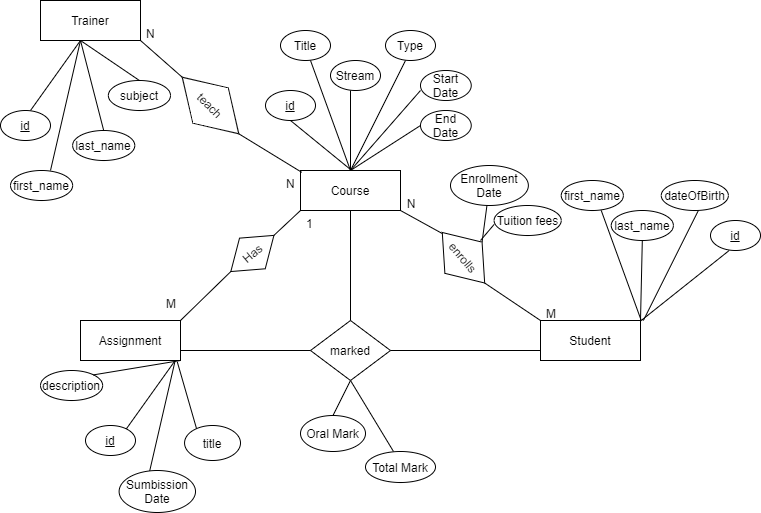

The diagram above was exported from draw.io. Its source (the exported page's mxGraphModel, read from the mxfile embedded in the PNG):
<mxGraphModel dx="1038" dy="548" grid="1" gridSize="10" guides="1" tooltips="1" connect="1" arrows="1" fold="1" page="1" pageScale="1" pageWidth="827" pageHeight="1169" math="0" shadow="0" extFonts="Permanent Marker^https://fonts.googleapis.com/css?family=Permanent+Marker">
  <root>
    <mxCell id="0" />
    <mxCell id="1" parent="0" />
    <mxCell id="3QfOBAN0hCmvXRh9Dy4Z-1" value="Trainer" style="whiteSpace=wrap;html=1;align=center;" parent="1" vertex="1">
      <mxGeometry x="60" y="80" width="100" height="40" as="geometry" />
    </mxCell>
    <mxCell id="3QfOBAN0hCmvXRh9Dy4Z-2" value="Course" style="whiteSpace=wrap;html=1;align=center;" parent="1" vertex="1">
      <mxGeometry x="320" y="250" width="100" height="40" as="geometry" />
    </mxCell>
    <mxCell id="3QfOBAN0hCmvXRh9Dy4Z-3" value="teach" style="shape=rhombus;perimeter=rhombusPerimeter;whiteSpace=wrap;html=1;align=center;rotation=45;" parent="1" vertex="1">
      <mxGeometry x="190" y="160" width="80" height="50" as="geometry" />
    </mxCell>
    <mxCell id="3QfOBAN0hCmvXRh9Dy4Z-4" value="" style="endArrow=none;html=1;rounded=0;entryX=0;entryY=0.5;entryDx=0;entryDy=0;exitX=1;exitY=1;exitDx=0;exitDy=0;" parent="1" source="3QfOBAN0hCmvXRh9Dy4Z-1" target="3QfOBAN0hCmvXRh9Dy4Z-3" edge="1">
      <mxGeometry relative="1" as="geometry">
        <mxPoint x="160" y="99.5" as="sourcePoint" />
        <mxPoint x="220" y="100" as="targetPoint" />
      </mxGeometry>
    </mxCell>
    <mxCell id="3QfOBAN0hCmvXRh9Dy4Z-7" value="N" style="text;strokeColor=none;fillColor=none;spacingLeft=4;spacingRight=4;overflow=hidden;rotatable=0;points=[[0,0.5],[1,0.5]];portConstraint=eastwest;fontSize=12;" parent="1" vertex="1">
      <mxGeometry x="300" y="250" width="20" height="20" as="geometry" />
    </mxCell>
    <mxCell id="3QfOBAN0hCmvXRh9Dy4Z-8" value="N" style="text;strokeColor=none;fillColor=none;spacingLeft=4;spacingRight=4;overflow=hidden;rotatable=0;points=[[0,0.5],[1,0.5]];portConstraint=eastwest;fontSize=12;" parent="1" vertex="1">
      <mxGeometry x="160" y="100" width="20" height="20" as="geometry" />
    </mxCell>
    <mxCell id="3QfOBAN0hCmvXRh9Dy4Z-11" value="" style="endArrow=none;html=1;rounded=0;entryX=0;entryY=0;entryDx=0;entryDy=0;exitX=1;exitY=0.5;exitDx=0;exitDy=0;" parent="1" source="9LvRTssQbuAoBYACWg2Z-1" target="3QfOBAN0hCmvXRh9Dy4Z-9" edge="1">
      <mxGeometry relative="1" as="geometry">
        <mxPoint x="620" y="340" as="sourcePoint" />
        <mxPoint x="680" y="100.5" as="targetPoint" />
      </mxGeometry>
    </mxCell>
    <mxCell id="3QfOBAN0hCmvXRh9Dy4Z-12" value="" style="endArrow=none;html=1;rounded=0;exitX=1;exitY=1;exitDx=0;exitDy=0;entryX=0.039;entryY=0.5;entryDx=0;entryDy=0;entryPerimeter=0;" parent="1" source="3QfOBAN0hCmvXRh9Dy4Z-2" target="9LvRTssQbuAoBYACWg2Z-1" edge="1">
      <mxGeometry relative="1" as="geometry">
        <mxPoint x="460" y="100" as="sourcePoint" />
        <mxPoint x="490" y="290" as="targetPoint" />
      </mxGeometry>
    </mxCell>
    <mxCell id="3QfOBAN0hCmvXRh9Dy4Z-34" value="" style="endArrow=none;html=1;rounded=0;entryX=1.06;entryY=0.09;entryDx=0;entryDy=0;exitX=1;exitY=1;exitDx=0;exitDy=0;entryPerimeter=0;" parent="1" target="3QfOBAN0hCmvXRh9Dy4Z-7" edge="1">
      <mxGeometry relative="1" as="geometry">
        <mxPoint x="258.28" y="213.28" as="sourcePoint" />
        <mxPoint x="299.99572875253807" y="249.9957287525381" as="targetPoint" />
      </mxGeometry>
    </mxCell>
    <mxCell id="3QfOBAN0hCmvXRh9Dy4Z-9" value="Student" style="whiteSpace=wrap;html=1;align=center;" parent="1" vertex="1">
      <mxGeometry x="560" y="400" width="100" height="40" as="geometry" />
    </mxCell>
    <mxCell id="3QfOBAN0hCmvXRh9Dy4Z-40" value="1" style="text;strokeColor=none;fillColor=none;spacingLeft=4;spacingRight=4;overflow=hidden;rotatable=0;points=[[0,0.5],[1,0.5]];portConstraint=eastwest;fontSize=12;" parent="1" vertex="1">
      <mxGeometry x="320" y="290" width="20" height="20" as="geometry" />
    </mxCell>
    <mxCell id="3QfOBAN0hCmvXRh9Dy4Z-46" value="id" style="ellipse;whiteSpace=wrap;html=1;align=center;fontStyle=4;" parent="1" vertex="1">
      <mxGeometry x="285" y="170" width="50" height="30" as="geometry" />
    </mxCell>
    <mxCell id="3QfOBAN0hCmvXRh9Dy4Z-49" value="Title" style="ellipse;whiteSpace=wrap;html=1;align=center;" parent="1" vertex="1">
      <mxGeometry x="300" y="110" width="50" height="30" as="geometry" />
    </mxCell>
    <mxCell id="3QfOBAN0hCmvXRh9Dy4Z-55" value="Stream" style="ellipse;whiteSpace=wrap;html=1;align=center;" parent="1" vertex="1">
      <mxGeometry x="350" y="140" width="50" height="30" as="geometry" />
    </mxCell>
    <mxCell id="3QfOBAN0hCmvXRh9Dy4Z-56" value="Type" style="ellipse;whiteSpace=wrap;html=1;align=center;" parent="1" vertex="1">
      <mxGeometry x="405" y="110" width="50" height="30" as="geometry" />
    </mxCell>
    <mxCell id="3QfOBAN0hCmvXRh9Dy4Z-58" value="End Date" style="ellipse;whiteSpace=wrap;html=1;align=center;direction=south;" parent="1" vertex="1">
      <mxGeometry x="440" y="190" width="50.74" height="30" as="geometry" />
    </mxCell>
    <mxCell id="3QfOBAN0hCmvXRh9Dy4Z-59" value="Start&lt;br&gt;Date" style="ellipse;whiteSpace=wrap;html=1;align=center;direction=south;" parent="1" vertex="1">
      <mxGeometry x="440" y="150" width="50.74" height="30" as="geometry" />
    </mxCell>
    <mxCell id="3QfOBAN0hCmvXRh9Dy4Z-65" value="" style="endArrow=none;html=1;rounded=0;" parent="1" edge="1">
      <mxGeometry relative="1" as="geometry">
        <mxPoint x="310" y="200" as="sourcePoint" />
        <mxPoint x="370" y="249" as="targetPoint" />
      </mxGeometry>
    </mxCell>
    <mxCell id="3QfOBAN0hCmvXRh9Dy4Z-66" value="" style="endArrow=none;html=1;rounded=0;" parent="1" edge="1">
      <mxGeometry relative="1" as="geometry">
        <mxPoint x="330" y="140" as="sourcePoint" />
        <mxPoint x="370" y="250" as="targetPoint" />
      </mxGeometry>
    </mxCell>
    <mxCell id="3QfOBAN0hCmvXRh9Dy4Z-67" value="" style="endArrow=none;html=1;rounded=0;" parent="1" edge="1">
      <mxGeometry relative="1" as="geometry">
        <mxPoint x="370" y="170" as="sourcePoint" />
        <mxPoint x="370" y="250" as="targetPoint" />
      </mxGeometry>
    </mxCell>
    <mxCell id="3QfOBAN0hCmvXRh9Dy4Z-68" value="" style="endArrow=none;html=1;rounded=0;" parent="1" edge="1">
      <mxGeometry relative="1" as="geometry">
        <mxPoint x="425" y="140" as="sourcePoint" />
        <mxPoint x="370" y="250" as="targetPoint" />
      </mxGeometry>
    </mxCell>
    <mxCell id="3QfOBAN0hCmvXRh9Dy4Z-72" value="" style="endArrow=none;html=1;rounded=0;entryX=0.5;entryY=1;entryDx=0;entryDy=0;" parent="1" target="3QfOBAN0hCmvXRh9Dy4Z-58" edge="1">
      <mxGeometry relative="1" as="geometry">
        <mxPoint x="440" y="170" as="sourcePoint" />
        <mxPoint x="441.48" y="170" as="targetPoint" />
        <Array as="points">
          <mxPoint x="370" y="250" />
        </Array>
      </mxGeometry>
    </mxCell>
    <mxCell id="3QfOBAN0hCmvXRh9Dy4Z-73" value="id" style="ellipse;whiteSpace=wrap;html=1;align=center;fontStyle=4;" parent="1" vertex="1">
      <mxGeometry x="730" y="300" width="50" height="30" as="geometry" />
    </mxCell>
    <mxCell id="3QfOBAN0hCmvXRh9Dy4Z-74" value="first_name" style="ellipse;whiteSpace=wrap;html=1;align=center;" parent="1" vertex="1">
      <mxGeometry x="580.74" y="260" width="62.13" height="30" as="geometry" />
    </mxCell>
    <mxCell id="3QfOBAN0hCmvXRh9Dy4Z-75" value="last_name" style="ellipse;whiteSpace=wrap;html=1;align=center;" parent="1" vertex="1">
      <mxGeometry x="630.74" y="290" width="62.13" height="30" as="geometry" />
    </mxCell>
    <mxCell id="3QfOBAN0hCmvXRh9Dy4Z-76" value="dateOfBirth" style="ellipse;whiteSpace=wrap;html=1;align=center;" parent="1" vertex="1">
      <mxGeometry x="680.74" y="260" width="67.13" height="30" as="geometry" />
    </mxCell>
    <mxCell id="3QfOBAN0hCmvXRh9Dy4Z-79" value="" style="endArrow=none;html=1;rounded=0;" parent="1" edge="1">
      <mxGeometry relative="1" as="geometry">
        <mxPoint x="513.61" y="303.96" as="sourcePoint" />
        <mxPoint x="500" y="320" as="targetPoint" />
      </mxGeometry>
    </mxCell>
    <mxCell id="3QfOBAN0hCmvXRh9Dy4Z-80" value="" style="endArrow=none;html=1;rounded=0;exitX=1;exitY=0;exitDx=0;exitDy=0;entryX=0.5;entryY=1;entryDx=0;entryDy=0;" parent="1" source="3QfOBAN0hCmvXRh9Dy4Z-9" target="3QfOBAN0hCmvXRh9Dy4Z-75" edge="1">
      <mxGeometry relative="1" as="geometry">
        <mxPoint x="692.13" y="170" as="sourcePoint" />
        <mxPoint x="692.13" y="250" as="targetPoint" />
      </mxGeometry>
    </mxCell>
    <mxCell id="3QfOBAN0hCmvXRh9Dy4Z-81" value="" style="endArrow=none;html=1;rounded=0;" parent="1" edge="1">
      <mxGeometry relative="1" as="geometry">
        <mxPoint x="717.87" y="290" as="sourcePoint" />
        <mxPoint x="662.87" y="400" as="targetPoint" />
      </mxGeometry>
    </mxCell>
    <mxCell id="3QfOBAN0hCmvXRh9Dy4Z-83" value="" style="endArrow=none;html=1;rounded=0;" parent="1" edge="1">
      <mxGeometry relative="1" as="geometry">
        <mxPoint x="620.74" y="290" as="sourcePoint" />
        <mxPoint x="660.74" y="400" as="targetPoint" />
      </mxGeometry>
    </mxCell>
    <mxCell id="3QfOBAN0hCmvXRh9Dy4Z-98" value="" style="endArrow=none;html=1;rounded=0;" parent="1" edge="1">
      <mxGeometry relative="1" as="geometry">
        <mxPoint x="50" y="190" as="sourcePoint" />
        <mxPoint x="70" y="250" as="targetPoint" />
        <Array as="points">
          <mxPoint x="100" y="120" />
        </Array>
      </mxGeometry>
    </mxCell>
    <mxCell id="3QfOBAN0hCmvXRh9Dy4Z-99" value="id" style="ellipse;whiteSpace=wrap;html=1;align=center;fontStyle=4;" parent="1" vertex="1">
      <mxGeometry x="20" y="190" width="50" height="30" as="geometry" />
    </mxCell>
    <mxCell id="3QfOBAN0hCmvXRh9Dy4Z-100" value="first_name" style="ellipse;whiteSpace=wrap;html=1;align=center;" parent="1" vertex="1">
      <mxGeometry x="30" y="250" width="62.13" height="30" as="geometry" />
    </mxCell>
    <mxCell id="3QfOBAN0hCmvXRh9Dy4Z-101" value="last_name" style="ellipse;whiteSpace=wrap;html=1;align=center;" parent="1" vertex="1">
      <mxGeometry x="92.13" y="210" width="62.13" height="30" as="geometry" />
    </mxCell>
    <mxCell id="3QfOBAN0hCmvXRh9Dy4Z-102" value="subject" style="ellipse;whiteSpace=wrap;html=1;align=center;" parent="1" vertex="1">
      <mxGeometry x="127.86999999999999" y="160" width="62.13" height="30" as="geometry" />
    </mxCell>
    <mxCell id="3QfOBAN0hCmvXRh9Dy4Z-103" value="" style="endArrow=none;html=1;rounded=0;entryX=0.5;entryY=0;entryDx=0;entryDy=0;exitX=0.5;exitY=0;exitDx=0;exitDy=0;" parent="1" source="3QfOBAN0hCmvXRh9Dy4Z-101" target="3QfOBAN0hCmvXRh9Dy4Z-102" edge="1">
      <mxGeometry relative="1" as="geometry">
        <mxPoint x="90" y="330" as="sourcePoint" />
        <mxPoint x="250" y="330" as="targetPoint" />
        <Array as="points">
          <mxPoint x="100" y="120" />
        </Array>
      </mxGeometry>
    </mxCell>
    <mxCell id="3QfOBAN0hCmvXRh9Dy4Z-107" value="" style="endArrow=none;html=1;rounded=0;" parent="1" edge="1">
      <mxGeometry relative="1" as="geometry">
        <mxPoint x="144.68" y="510" as="sourcePoint" />
        <mxPoint x="164.68" y="570" as="targetPoint" />
        <Array as="points">
          <mxPoint x="194.67999999999995" y="440" />
        </Array>
      </mxGeometry>
    </mxCell>
    <mxCell id="3QfOBAN0hCmvXRh9Dy4Z-108" value="id" style="ellipse;whiteSpace=wrap;html=1;align=center;fontStyle=4;" parent="1" vertex="1">
      <mxGeometry x="105" y="505" width="50" height="30" as="geometry" />
    </mxCell>
    <mxCell id="3QfOBAN0hCmvXRh9Dy4Z-109" value="title" style="ellipse;whiteSpace=wrap;html=1;align=center;" parent="1" vertex="1">
      <mxGeometry x="204.06" y="505" width="55.94" height="35" as="geometry" />
    </mxCell>
    <mxCell id="3QfOBAN0hCmvXRh9Dy4Z-110" value="Sumbission&lt;br&gt;Date" style="ellipse;whiteSpace=wrap;html=1;align=center;" parent="1" vertex="1">
      <mxGeometry x="138.61" y="550" width="76.39" height="42" as="geometry" />
    </mxCell>
    <mxCell id="3QfOBAN0hCmvXRh9Dy4Z-112" value="" style="endArrow=none;html=1;rounded=0;exitX=0.368;exitY=1.035;exitDx=0;exitDy=0;exitPerimeter=0;" parent="1" edge="1">
      <mxGeometry relative="1" as="geometry">
        <mxPoint x="196.79999999999995" y="441.4000000000001" as="sourcePoint" />
        <mxPoint x="216" y="508" as="targetPoint" />
      </mxGeometry>
    </mxCell>
    <mxCell id="3QfOBAN0hCmvXRh9Dy4Z-123" value="" style="endArrow=none;html=1;rounded=0;entryX=0;entryY=0.5;entryDx=0;entryDy=0;exitX=1;exitY=0.5;exitDx=0;exitDy=0;" parent="1" source="3QfOBAN0hCmvXRh9Dy4Z-124" edge="1">
      <mxGeometry relative="1" as="geometry">
        <mxPoint x="300" y="350" as="sourcePoint" />
        <mxPoint x="320" y="290" as="targetPoint" />
      </mxGeometry>
    </mxCell>
    <mxCell id="3QfOBAN0hCmvXRh9Dy4Z-124" value="Has" style="shape=rhombus;perimeter=rhombusPerimeter;whiteSpace=wrap;html=1;align=center;rotation=-40;" parent="1" vertex="1">
      <mxGeometry x="243.75" y="312.96" width="56.25" height="40" as="geometry" />
    </mxCell>
    <mxCell id="3QfOBAN0hCmvXRh9Dy4Z-125" value="" style="endArrow=none;html=1;rounded=0;entryX=0;entryY=0.5;entryDx=0;entryDy=0;exitX=1;exitY=0;exitDx=0;exitDy=0;" parent="1" source="9LvRTssQbuAoBYACWg2Z-5" target="3QfOBAN0hCmvXRh9Dy4Z-124" edge="1">
      <mxGeometry relative="1" as="geometry">
        <mxPoint x="270" y="440" as="sourcePoint" />
        <mxPoint x="290" y="380" as="targetPoint" />
      </mxGeometry>
    </mxCell>
    <mxCell id="3QfOBAN0hCmvXRh9Dy4Z-126" value="M" style="text;strokeColor=none;fillColor=none;spacingLeft=4;spacingRight=4;overflow=hidden;rotatable=0;points=[[0,0.5],[1,0.5]];portConstraint=eastwest;fontSize=12;" parent="1" vertex="1">
      <mxGeometry x="180" y="370" width="20" height="20" as="geometry" />
    </mxCell>
    <mxCell id="3QfOBAN0hCmvXRh9Dy4Z-133" value="N" style="text;strokeColor=none;fillColor=none;spacingLeft=4;spacingRight=4;overflow=hidden;rotatable=0;points=[[0,0.5],[1,0.5]];portConstraint=eastwest;fontSize=12;" parent="1" vertex="1">
      <mxGeometry x="420.74" y="270" width="20" height="20" as="geometry" />
    </mxCell>
    <mxCell id="3QfOBAN0hCmvXRh9Dy4Z-134" value="M" style="text;strokeColor=none;fillColor=none;spacingLeft=4;spacingRight=4;overflow=hidden;rotatable=0;points=[[0,0.5],[1,0.5]];portConstraint=eastwest;fontSize=12;" parent="1" vertex="1">
      <mxGeometry x="560" y="380" width="20" height="20" as="geometry" />
    </mxCell>
    <mxCell id="3QfOBAN0hCmvXRh9Dy4Z-138" value="" style="endArrow=none;html=1;rounded=0;exitX=0.5;exitY=0;exitDx=0;exitDy=0;" parent="1" source="3QfOBAN0hCmvXRh9Dy4Z-139" edge="1">
      <mxGeometry relative="1" as="geometry">
        <mxPoint x="445" y="500" as="sourcePoint" />
        <mxPoint x="413" y="531" as="targetPoint" />
        <Array as="points">
          <mxPoint x="370" y="460" />
        </Array>
      </mxGeometry>
    </mxCell>
    <mxCell id="3QfOBAN0hCmvXRh9Dy4Z-139" value="Oral Mark" style="ellipse;whiteSpace=wrap;html=1;align=center;" parent="1" vertex="1">
      <mxGeometry x="320" y="495" width="65" height="36" as="geometry" />
    </mxCell>
    <mxCell id="3QfOBAN0hCmvXRh9Dy4Z-140" value="Total Mark" style="ellipse;whiteSpace=wrap;html=1;align=center;" parent="1" vertex="1">
      <mxGeometry x="385" y="531" width="70" height="31" as="geometry" />
    </mxCell>
    <mxCell id="3QfOBAN0hCmvXRh9Dy4Z-142" value="" style="endArrow=none;html=1;rounded=0;exitX=0.5;exitY=0;exitDx=0;exitDy=0;" parent="1" source="9LvRTssQbuAoBYACWg2Z-1" target="3QfOBAN0hCmvXRh9Dy4Z-143" edge="1">
      <mxGeometry relative="1" as="geometry">
        <mxPoint x="617.13" y="369.5" as="sourcePoint" />
        <mxPoint x="730" y="360" as="targetPoint" />
      </mxGeometry>
    </mxCell>
    <mxCell id="3QfOBAN0hCmvXRh9Dy4Z-143" value="Enrollment&lt;br&gt;Date" style="ellipse;whiteSpace=wrap;html=1;align=center;" parent="1" vertex="1">
      <mxGeometry x="470.00000000000006" y="245" width="77.87" height="40" as="geometry" />
    </mxCell>
    <mxCell id="3QfOBAN0hCmvXRh9Dy4Z-151" value="marked" style="shape=rhombus;perimeter=rhombusPerimeter;whiteSpace=wrap;html=1;align=center;rotation=0;" parent="1" vertex="1">
      <mxGeometry x="330" y="400" width="80" height="60" as="geometry" />
    </mxCell>
    <mxCell id="3QfOBAN0hCmvXRh9Dy4Z-152" value="" style="endArrow=none;html=1;rounded=0;exitX=1;exitY=0.75;exitDx=0;exitDy=0;entryX=0;entryY=0.5;entryDx=0;entryDy=0;" parent="1" source="9LvRTssQbuAoBYACWg2Z-5" target="3QfOBAN0hCmvXRh9Dy4Z-151" edge="1">
      <mxGeometry relative="1" as="geometry">
        <mxPoint x="285" y="480" as="sourcePoint" />
        <mxPoint x="490" y="530" as="targetPoint" />
      </mxGeometry>
    </mxCell>
    <mxCell id="4XtZo_OVPi-KtRvYprp7-1" value="Tuition fees" style="ellipse;whiteSpace=wrap;html=1;align=center;" parent="1" vertex="1">
      <mxGeometry x="513.6099999999999" y="285" width="67.13" height="30" as="geometry" />
    </mxCell>
    <mxCell id="4XtZo_OVPi-KtRvYprp7-2" value="" style="endArrow=none;html=1;rounded=0;" parent="1" edge="1">
      <mxGeometry relative="1" as="geometry">
        <mxPoint x="748.6700000000001" y="330" as="sourcePoint" />
        <mxPoint x="660.74" y="400" as="targetPoint" />
      </mxGeometry>
    </mxCell>
    <mxCell id="9LvRTssQbuAoBYACWg2Z-1" value="enrolls" style="shape=rhombus;perimeter=rhombusPerimeter;whiteSpace=wrap;html=1;align=center;rotation=50;" parent="1" vertex="1">
      <mxGeometry x="450" y="312.96000000000004" width="65.94" height="48.55" as="geometry" />
    </mxCell>
    <mxCell id="9LvRTssQbuAoBYACWg2Z-2" value="description" style="ellipse;whiteSpace=wrap;html=1;align=center;" parent="1" vertex="1">
      <mxGeometry x="60" y="450" width="62.13" height="30" as="geometry" />
    </mxCell>
    <mxCell id="9LvRTssQbuAoBYACWg2Z-3" value="" style="endArrow=none;html=1;rounded=0;exitX=1;exitY=0;exitDx=0;exitDy=0;" parent="1" source="9LvRTssQbuAoBYACWg2Z-2" edge="1">
      <mxGeometry relative="1" as="geometry">
        <mxPoint x="105" y="455" as="sourcePoint" />
        <mxPoint x="200" y="440" as="targetPoint" />
      </mxGeometry>
    </mxCell>
    <mxCell id="9LvRTssQbuAoBYACWg2Z-5" value="Assignment" style="whiteSpace=wrap;html=1;align=center;" parent="1" vertex="1">
      <mxGeometry x="100" y="400" width="100" height="40" as="geometry" />
    </mxCell>
    <mxCell id="9LvRTssQbuAoBYACWg2Z-7" value="" style="endArrow=none;html=1;rounded=0;exitX=0.5;exitY=1;exitDx=0;exitDy=0;" parent="1" source="3QfOBAN0hCmvXRh9Dy4Z-2" edge="1">
      <mxGeometry relative="1" as="geometry">
        <mxPoint x="330" y="450" as="sourcePoint" />
        <mxPoint x="370" y="400" as="targetPoint" />
      </mxGeometry>
    </mxCell>
    <mxCell id="9LvRTssQbuAoBYACWg2Z-8" value="" style="endArrow=none;html=1;rounded=0;exitX=1;exitY=0.5;exitDx=0;exitDy=0;entryX=0;entryY=0.75;entryDx=0;entryDy=0;" parent="1" source="3QfOBAN0hCmvXRh9Dy4Z-151" target="3QfOBAN0hCmvXRh9Dy4Z-9" edge="1">
      <mxGeometry relative="1" as="geometry">
        <mxPoint x="414" y="429.5" as="sourcePoint" />
        <mxPoint x="544" y="429.5" as="targetPoint" />
      </mxGeometry>
    </mxCell>
  </root>
</mxGraphModel>